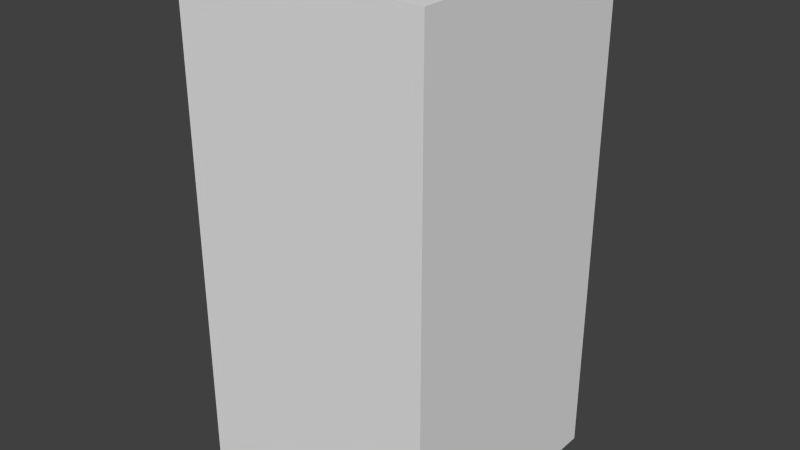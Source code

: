 # Source: darkBlueShieldSix.blend  (saved by Blender 2.68.0; exported with 4.5.12 LTS)
import bpy
from mathutils import Matrix  # noqa: F401  (used for matrix-valued properties, if any)

bpy.ops.wm.read_factory_settings(use_empty=True)
scene = bpy.context.scene
scene.name = 'Scene'

# ---- collections
col_collection_1 = bpy.data.collections.new('Collection 1'); scene.collection.children.link(col_collection_1)

# ---- world
world_world = bpy.data.worlds.new('World'); scene.world = world_world
world_world.color = (0.05088, 0.05088, 0.05088)
world_world.use_sun_shadow = False
world_world.sun_shadow_jitter_overblur = 0.0
world_world.cycles.sampling_method = 'MANUAL'
world_world.cycles.sample_map_resolution = 256

# ---- meshes
me_darkblueshieldsix = bpy.data.meshes.new('darkBlueShieldSix')
me_darkblueshieldsix.from_pydata([(-0.5, -0.5, -1.0), (-0.5, 0.5, -1.0), (0.5, 0.5, -1.0), (0.5, -0.5, -1.0), (-0.5, -0.5, 1.0), (-0.5, 0.5, 1.0), (0.5, 0.5, 1.0), (0.5, -0.5, 1.0)], [], [(4, 5, 1, 0), (5, 6, 2, 1), (6, 7, 3, 2), (7, 4, 0, 3), (0, 1, 2, 3), (7, 6, 5, 4)])
me_darkblueshieldsix.use_remesh_preserve_volume = False
me_darkblueshieldsix.use_remesh_preserve_attributes = False
me_darkblueshieldsix.use_mirror_vertex_groups = False
me_darkblueshieldsix.update()

# ---- objects
ob_darkblueshieldsix = bpy.data.objects.new('darkBlueShieldSix', me_darkblueshieldsix)

# ---- transforms, parenting, visibility, modifiers, constraints
ob_darkblueshieldsix.location = (0.0, 0.0, 0.0)
ob_darkblueshieldsix.lineart.crease_threshold = 0.0

# ---- collection membership
col_collection_1.objects.link(ob_darkblueshieldsix)

# ---- scene / render settings (as saved in the file)
scene.frame_start = 1; scene.frame_end = 250; scene.frame_set(1)
scene.render.engine = 'BLENDER_EEVEE_NEXT'
scene.render.image_settings.color_mode = 'RGB'
scene.render.image_settings.compression = 90
scene.render.resolution_percentage = 50
scene.render.dither_intensity = 0.0
scene.cycles.use_denoising = False
scene.cycles.samples = 10
scene.cycles.sampling_pattern = 'TABULATED_SOBOL'
scene.cycles.light_sampling_threshold = 0.0
scene.cycles.use_adaptive_sampling = False
scene.cycles.use_light_tree = False
scene.cycles.blur_glossy = 0.0
scene.cycles.volume_bounces = 1
scene.cycles.pixel_filter_type = 'GAUSSIAN'
scene.cycles.sample_clamp_indirect = 0.0
scene.view_settings.view_transform = 'Standard'
bpy.context.view_layer.update()

# ---- added for rendering (the .blend has no active camera and no usable light): camera, sun
cam_auto = bpy.data.cameras.new('AutoCamera')
cam_auto.lens = 50.0
cam_auto.sensor_width = 36.0
cam_auto.clip_end = 1000.0
ob_auto_camera = bpy.data.objects.new('AutoCamera', cam_auto)
scene.collection.objects.link(ob_auto_camera)
ob_auto_camera.location = (2.26633, -2.71959, 1.81306)
ob_auto_camera.rotation_euler = (1.09748, -7.21219e-08, 0.694738)
scene.camera = ob_auto_camera
light_auto_sun = bpy.data.lights.new('AutoSun', 'SUN')
light_auto_sun.energy = 3.0
light_auto_sun.angle = 0.0523599
ob_auto_sun = bpy.data.objects.new('AutoSun', light_auto_sun)
scene.collection.objects.link(ob_auto_sun)
ob_auto_sun.rotation_euler = (0.872665, 0.174533, 0.523599)
bpy.context.view_layer.update()
